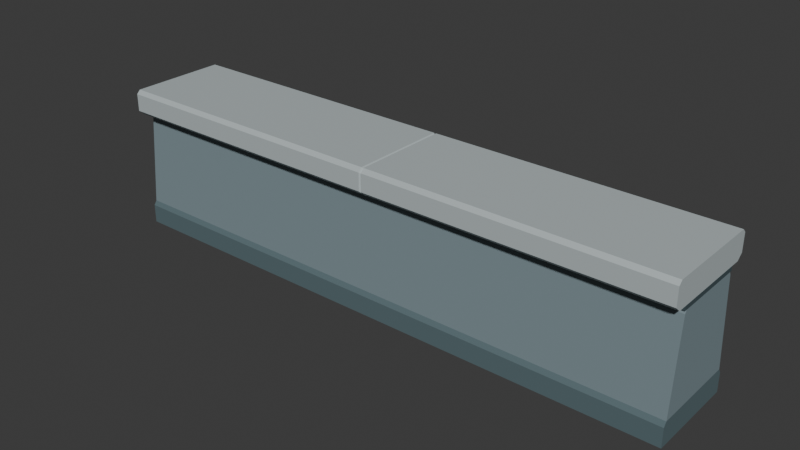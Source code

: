 # Source: city_shore_edges_01.blend  (saved by Blender 5.2.45; exported with 4.5.12 LTS)
import bpy
from mathutils import Matrix  # noqa: F401  (used for matrix-valued properties, if any)

bpy.ops.wm.read_factory_settings(use_empty=True)
scene = bpy.context.scene
scene.name = 'Scene'

# ---- collections
col_collection = bpy.data.collections.new('Collection'); scene.collection.children.link(col_collection)
col_export_city_shore_edges_01 = bpy.data.collections.new('export_city_shore_edges_01'); scene.collection.children.link(col_export_city_shore_edges_01)

# ---- materials (node trees are filled in below, after node groups)
mat_shore_body_slate = bpy.data.materials.new('shore_body_slate')
mat_shore_body_slate.use_backface_culling = True
mat_shore_body_slate.diffuse_color = (0.2, 0.265, 0.29, 1.0)
mat_shore_foot_dark_slate = bpy.data.materials.new('shore_foot_dark_slate')
mat_shore_foot_dark_slate.use_backface_culling = True
mat_shore_foot_dark_slate.diffuse_color = (0.095, 0.145, 0.16, 1.0)
mat_shore_joint_recess = bpy.data.materials.new('shore_joint_recess')
mat_shore_joint_recess.use_backface_culling = True
mat_shore_joint_recess.diffuse_color = (0.045, 0.075, 0.085, 1.0)
mat_shore_coping_pale_slate = bpy.data.materials.new('shore_coping_pale_slate')
mat_shore_coping_pale_slate.use_backface_culling = True
mat_shore_coping_pale_slate.diffuse_color = (0.46, 0.52, 0.53, 1.0)

# ---- material node trees
mat_shore_body_slate.use_nodes = True; mat_shore_body_slate.node_tree.nodes.clear()
_N = mat_shore_body_slate.node_tree.nodes; _L = mat_shore_body_slate.node_tree.links
n0 = _N.new('ShaderNodeBsdfPrincipled'); n0.name = 'Principled BSDF'; n0.location = (-200, 100)
n0.inputs[0].default_value = (0.2, 0.265, 0.29, 1.0)
n0.inputs[2].default_value = 0.72
n0.inputs[10].default_value = 0.005
n1 = _N.new('ShaderNodeOutputMaterial'); n1.name = 'Material Output'; n1.location = (200, 100)
_L.new(n0.outputs[0], n1.inputs[0])
n1.is_active_output = True
mat_shore_foot_dark_slate.use_nodes = True; mat_shore_foot_dark_slate.node_tree.nodes.clear()
_N = mat_shore_foot_dark_slate.node_tree.nodes; _L = mat_shore_foot_dark_slate.node_tree.links
n0 = _N.new('ShaderNodeBsdfPrincipled'); n0.name = 'Principled BSDF'; n0.location = (-200, 100)
n0.inputs[0].default_value = (0.095, 0.145, 0.16, 1.0)
n0.inputs[2].default_value = 0.78
n0.inputs[10].default_value = 0.005
n1 = _N.new('ShaderNodeOutputMaterial'); n1.name = 'Material Output'; n1.location = (200, 100)
_L.new(n0.outputs[0], n1.inputs[0])
n1.is_active_output = True
mat_shore_joint_recess.use_nodes = True; mat_shore_joint_recess.node_tree.nodes.clear()
_N = mat_shore_joint_recess.node_tree.nodes; _L = mat_shore_joint_recess.node_tree.links
n0 = _N.new('ShaderNodeBsdfPrincipled'); n0.name = 'Principled BSDF'; n0.location = (-200, 100)
n0.inputs[0].default_value = (0.045, 0.075, 0.085, 1.0)
n0.inputs[2].default_value = 0.82
n0.inputs[10].default_value = 0.005
n1 = _N.new('ShaderNodeOutputMaterial'); n1.name = 'Material Output'; n1.location = (200, 100)
_L.new(n0.outputs[0], n1.inputs[0])
n1.is_active_output = True
mat_shore_coping_pale_slate.use_nodes = True; mat_shore_coping_pale_slate.node_tree.nodes.clear()
_N = mat_shore_coping_pale_slate.node_tree.nodes; _L = mat_shore_coping_pale_slate.node_tree.links
n0 = _N.new('ShaderNodeBsdfPrincipled'); n0.name = 'Principled BSDF'; n0.location = (-200, 100)
n0.inputs[0].default_value = (0.46, 0.52, 0.53, 1.0)
n0.inputs[2].default_value = 0.62
n0.inputs[10].default_value = 0.005
n1 = _N.new('ShaderNodeOutputMaterial'); n1.name = 'Material Output'; n1.location = (200, 100)
_L.new(n0.outputs[0], n1.inputs[0])
n1.is_active_output = True

# ---- world
world_world = bpy.data.worlds.new('World'); scene.world = world_world
world_world.use_nodes = True; world_world.node_tree.nodes.clear()
_N = world_world.node_tree.nodes; _L = world_world.node_tree.links
n0 = _N.new('ShaderNodeOutputWorld'); n0.name = 'World Output'; n0.location = (200, 100)
n1 = _N.new('ShaderNodeBackground'); n1.name = 'Background'; n1.location = (-200, 100)
n1.inputs[0].default_value = (0.05088, 0.05088, 0.05088, 1.0)
_L.new(n1.outputs[0], n0.inputs[0])
n0.is_active_output = True
world_world.color = (0.05088, 0.05088, 0.05088)
world_world.sun_shadow_jitter_overblur = 0.0

# ---- meshes
me_low_battered_wall = bpy.data.meshes.new('Low battered wall')
me_low_battered_wall.from_pydata([(-2.0, -0.3, 0.16), (-2.0, -0.25, 0.77), (-2.0, -0.24, 0.79), (-2.0, 0.24, 0.79), (-2.0, 0.25, 0.77), (-2.0, 0.3, 0.16), (2.0, -0.3, 0.16), (2.0, -0.25, 0.77), (2.0, -0.24, 0.79), (2.0, 0.24, 0.79), (2.0, 0.25, 0.77), (2.0, 0.3, 0.16), (-2.0, -0.32, 0.0), (-2.0, -0.32, 0.13), (-2.0, -0.3, 0.16), (-2.0, 0.3, 0.16), (-2.0, 0.32, 0.13), (-2.0, 0.32, 0.0), (2.0, -0.32, 0.0), (2.0, -0.32, 0.13), (2.0, -0.3, 0.16), (2.0, 0.3, 0.16), (2.0, 0.32, 0.13), (2.0, 0.32, 0.0), (-2.0, -0.255, 0.79), (-2.0, -0.255, 0.82), (-2.0, 0.255, 0.82), (-2.0, 0.255, 0.79), (2.0, -0.255, 0.79), (2.0, -0.255, 0.82), (2.0, 0.255, 0.82), (2.0, 0.255, 0.79), (-2.0, -0.32, 0.82), (-2.0, -0.36, 0.855), (-2.0, -0.36, 0.975), (-2.0, -0.335, 1.0), (-2.0, 0.335, 1.0), (-2.0, 0.36, 0.975), (-2.0, 0.36, 0.855), (-2.0, 0.32, 0.82), (-0.008, -0.32, 0.82), (-0.008, -0.36, 0.855), (-0.008, -0.36, 0.975), (-0.008, -0.335, 1.0), (-0.008, 0.335, 1.0), (-0.008, 0.36, 0.975), (-0.008, 0.36, 0.855), (-0.008, 0.32, 0.82), (0.0, -0.312, 0.812), (0.0, -0.352, 0.847), (0.0, -0.352, 0.967), (0.0, -0.327, 0.992), (0.0, 0.327, 0.992), (0.0, 0.352, 0.967), (0.0, 0.352, 0.847), (0.0, 0.312, 0.812), (0.008, -0.32, 0.82), (0.008, -0.36, 0.855), (0.008, -0.36, 0.975), (0.008, -0.335, 1.0), (0.008, 0.335, 1.0), (0.008, 0.36, 0.975), (0.008, 0.36, 0.855), (0.008, 0.32, 0.82), (2.0, -0.32, 0.82), (2.0, -0.36, 0.855), (2.0, -0.36, 0.975), (2.0, -0.335, 1.0), (2.0, 0.335, 1.0), (2.0, 0.36, 0.975), (2.0, 0.36, 0.855), (2.0, 0.32, 0.82)], [], [(5, 0, 1, 2, 3, 4), (0, 6, 7, 1), (1, 7, 8, 2), (2, 8, 9, 3), (3, 9, 10, 4), (4, 10, 11, 5), (5, 11, 6, 0), (6, 11, 10, 9, 8, 7), (17, 12, 13, 14, 15, 16), (12, 18, 19, 13), (13, 19, 20, 14), (14, 20, 21, 15), (15, 21, 22, 16), (16, 22, 23, 17), (17, 23, 18, 12), (18, 23, 22, 21, 20, 19), (27, 24, 25, 26), (24, 28, 29, 25), (25, 29, 30, 26), (26, 30, 31, 27), (27, 31, 28, 24), (28, 31, 30, 29), (39, 32, 33, 34, 35, 36, 37, 38), (32, 40, 41, 33), (33, 41, 42, 34), (34, 42, 43, 35), (35, 43, 44, 36), (36, 44, 45, 37), (37, 45, 46, 38), (38, 46, 47, 39), (39, 47, 40, 32), (40, 48, 49, 41), (41, 49, 50, 42), (42, 50, 51, 43), (43, 51, 52, 44), (44, 52, 53, 45), (45, 53, 54, 46), (46, 54, 55, 47), (47, 55, 48, 40), (48, 56, 57, 49), (49, 57, 58, 50), (50, 58, 59, 51), (51, 59, 60, 52), (52, 60, 61, 53), (53, 61, 62, 54), (54, 62, 63, 55), (55, 63, 56, 48), (56, 64, 65, 57), (57, 65, 66, 58), (58, 66, 67, 59), (59, 67, 68, 60), (60, 68, 69, 61), (61, 69, 70, 62), (62, 70, 71, 63), (63, 71, 64, 56), (64, 71, 70, 69, 68, 67, 66, 65)])
me_low_battered_wall.polygons.foreach_set('material_index', [0, 0, 0, 0, 0, 0, 0, 0, 1, 1, 1, 1, 1, 1, 1, 1, 2, 2, 2, 2, 2, 2, 3, 3, 3, 3, 3, 3, 3, 3, 3, 3, 3, 3, 3, 3, 3, 3, 3, 3, 3, 3, 3, 3, 3, 3, 3, 3, 3, 3, 3, 3, 3, 3, 3, 3])
me_low_battered_wall.materials.append(mat_shore_body_slate)
me_low_battered_wall.materials.append(mat_shore_foot_dark_slate)
me_low_battered_wall.materials.append(mat_shore_joint_recess)
me_low_battered_wall.materials.append(mat_shore_coping_pale_slate)
me_low_battered_wall.update()

# ---- objects
ob_cityshoreedges01_mesh = bpy.data.objects.new('CityShoreEdges01_Mesh', me_low_battered_wall)
ob_cityshoreedges01 = bpy.data.objects.new('CityShoreEdges01', None)

# ---- transforms, parenting, visibility, modifiers, constraints
ob_cityshoreedges01_mesh.parent = ob_cityshoreedges01
ob_cityshoreedges01_mesh.location = (0.0, 0.0, 0.0)
ob_cityshoreedges01.location = (0.0, 0.0, 0.0)

# ---- collection membership
col_export_city_shore_edges_01.objects.link(ob_cityshoreedges01_mesh)
col_export_city_shore_edges_01.objects.link(ob_cityshoreedges01)

# ---- scene / render settings (as saved in the file)
scene.frame_start = 1; scene.frame_end = 250; scene.frame_set(1)
scene.render.engine = 'BLENDER_EEVEE_NEXT'
scene.render.bake_bias = 0.0
scene.render.bake_samples = 0
scene.render.compositor_device = 'GPU'
scene.eevee.use_volume_custom_range = False
scene.eevee.fast_gi_thickness_near = 0.1
scene.eevee.fast_gi_thickness_far = 0.0
scene.eevee.ray_tracing_options.screen_trace_thickness = 0.1
bpy.context.view_layer.update()

# ---- added for rendering (the .blend has no active camera and no usable light): camera, sun
cam_auto = bpy.data.cameras.new('AutoCamera')
cam_auto.lens = 50.0
cam_auto.sensor_width = 36.0
cam_auto.clip_end = 1000.0
ob_auto_camera = bpy.data.objects.new('AutoCamera', cam_auto)
scene.collection.objects.link(ob_auto_camera)
ob_auto_camera.location = (3.87253, -4.64703, 3.59802)
ob_auto_camera.rotation_euler = (1.09748, -7.21219e-08, 0.694738)
scene.camera = ob_auto_camera
light_auto_sun = bpy.data.lights.new('AutoSun', 'SUN')
light_auto_sun.energy = 3.0
light_auto_sun.angle = 0.0523599
ob_auto_sun = bpy.data.objects.new('AutoSun', light_auto_sun)
scene.collection.objects.link(ob_auto_sun)
ob_auto_sun.rotation_euler = (0.872665, 0.174533, 0.523599)
bpy.context.view_layer.update()
